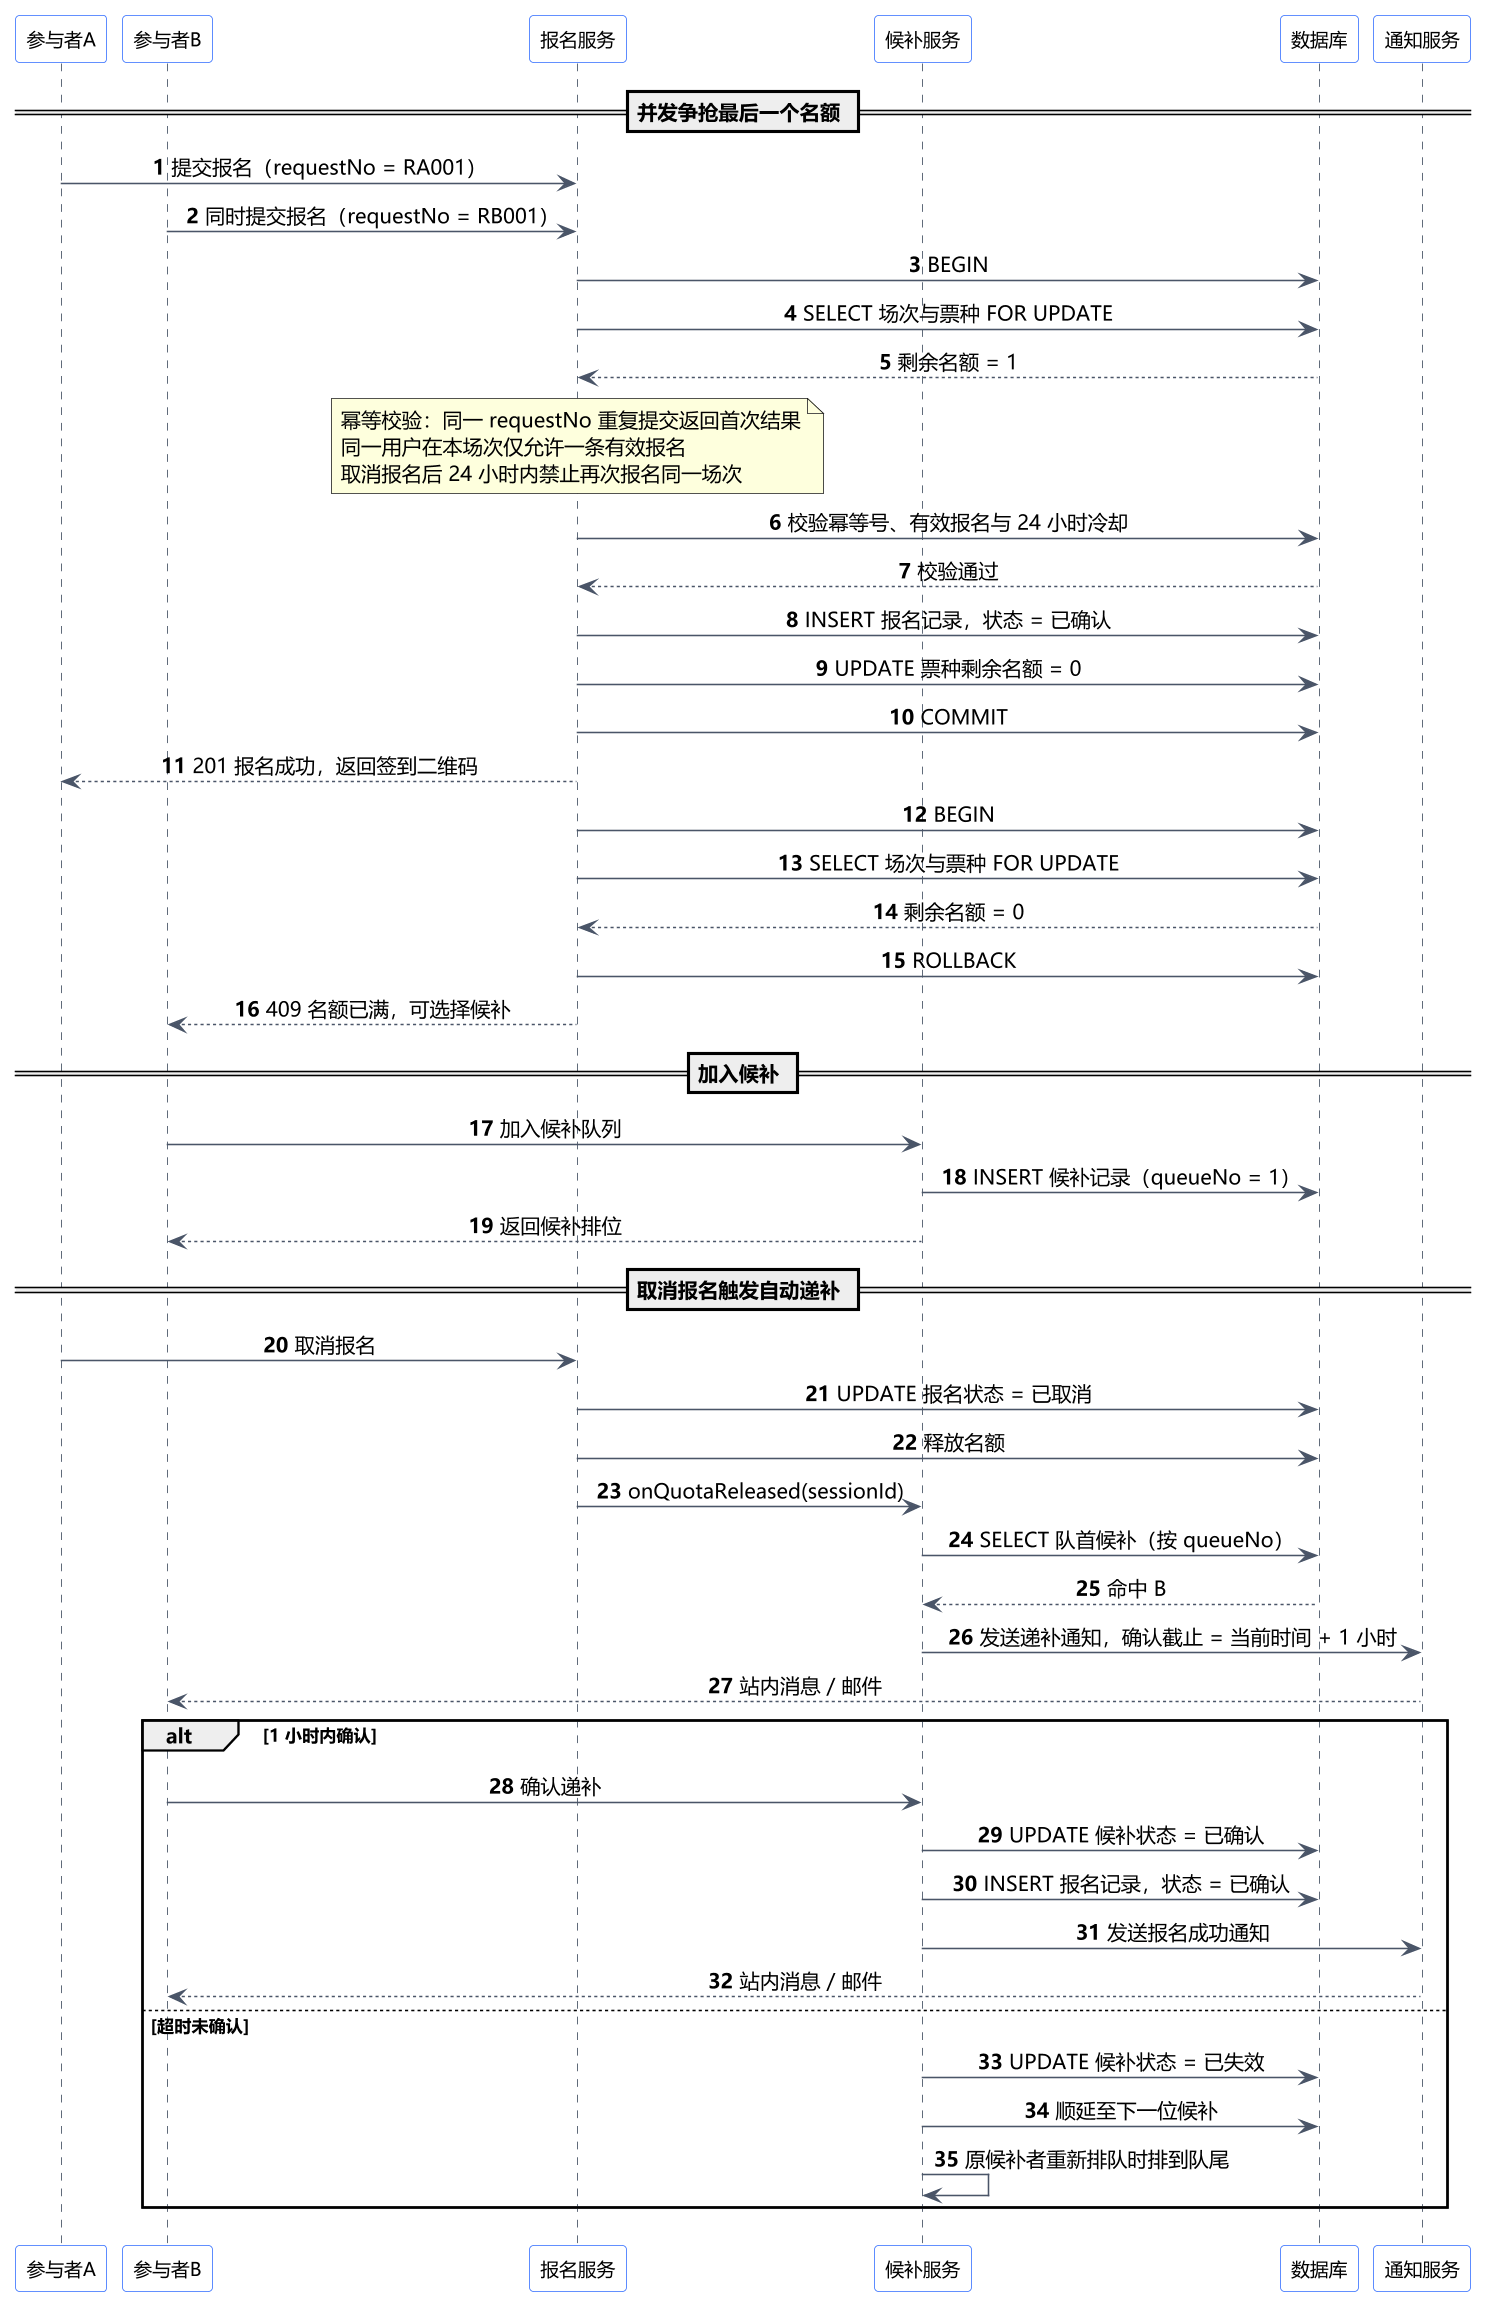

The diagram above was rendered by PlantUML. Its source (embedded in the PNG):
@startuml UML时序图
skinparam defaultFontName "Microsoft YaHei"
skinparam dpi 150
skinparam shadowing false
skinparam sequenceMessageAlign center
skinparam ArrowColor #4A5568
skinparam participant {
  BackgroundColor #FFFFFF
  BorderColor #2F6BFF
  FontSize 12
}
skinparam sequenceLifeLineBorderColor #334155
skinparam sequenceLifeLineBackgroundColor #FFFFFF
autonumber

participant "参与者A" as A
participant "参与者B" as B
participant "报名服务" as R
participant "候补服务" as W
participant "数据库" as DB
participant "通知服务" as N

== 并发争抢最后一个名额 ==
A -> R : 提交报名（requestNo = RA001）
B -> R : 同时提交报名（requestNo = RB001）

R -> DB : BEGIN
R -> DB : SELECT 场次与票种 FOR UPDATE
DB --> R : 剩余名额 = 1
note over R : 幂等校验：同一 requestNo 重复提交返回首次结果\n同一用户在本场次仅允许一条有效报名\n取消报名后 24 小时内禁止再次报名同一场次
R -> DB : 校验幂等号、有效报名与 24 小时冷却
DB --> R : 校验通过
R -> DB : INSERT 报名记录，状态 = 已确认
R -> DB : UPDATE 票种剩余名额 = 0
R -> DB : COMMIT
R --> A : 201 报名成功，返回签到二维码

R -> DB : BEGIN
R -> DB : SELECT 场次与票种 FOR UPDATE
DB --> R : 剩余名额 = 0
R -> DB : ROLLBACK
R --> B : 409 名额已满，可选择候补

== 加入候补 ==
B -> W : 加入候补队列
W -> DB : INSERT 候补记录（queueNo = 1）
W --> B : 返回候补排位

== 取消报名触发自动递补 ==
A -> R : 取消报名
R -> DB : UPDATE 报名状态 = 已取消
R -> DB : 释放名额
R -> W : onQuotaReleased(sessionId)

W -> DB : SELECT 队首候补（按 queueNo）
DB --> W : 命中 B
W -> N : 发送递补通知，确认截止 = 当前时间 + 1 小时
N --> B : 站内消息 / 邮件

alt 1 小时内确认
  B -> W : 确认递补
  W -> DB : UPDATE 候补状态 = 已确认
  W -> DB : INSERT 报名记录，状态 = 已确认
  W -> N : 发送报名成功通知
  N --> B : 站内消息 / 邮件
else 超时未确认
  W -> DB : UPDATE 候补状态 = 已失效
  W -> DB : 顺延至下一位候补
  W -> W : 原候补者重新排队时排到队尾
end

@enduml